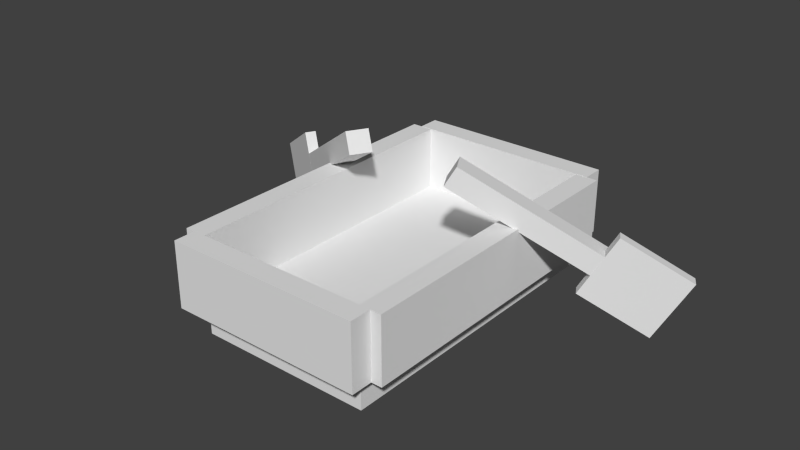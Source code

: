 # Source: boat.blend  (saved by Blender 2.76.0; exported with 4.5.12 LTS)
import bpy
from mathutils import Matrix  # noqa: F401  (used for matrix-valued properties, if any)

bpy.ops.wm.read_factory_settings(use_empty=True)
scene = bpy.context.scene
scene.name = 'Scene'

# ---- collections
col_collection_1 = bpy.data.collections.new('Collection 1'); scene.collection.children.link(col_collection_1)

# ---- world
world_world = bpy.data.worlds.new('World'); scene.world = world_world
world_world.color = (0.05088, 0.05088, 0.05088)
world_world.use_sun_shadow = False
world_world.sun_shadow_jitter_overblur = 0.0
world_world.cycles.sampling_method = 'MANUAL'
world_world.cycles.sample_map_resolution = 256

# ---- meshes
me_cube_008 = bpy.data.meshes.new('Cube.008')
me_cube_008.from_pydata([(-1.0, -1.0, -1.0), (-1.0, -1.0, 1.0), (-1.0, 1.0, -1.0), (-1.0, 1.0, 1.0), (1.0, -1.0, -1.0), (1.0, -1.0, 1.0), (1.0, 1.0, -1.0), (1.0, 1.0, 1.0)], [], [(0, 1, 3, 2), (2, 3, 7, 6), (6, 7, 5, 4), (4, 5, 1, 0), (2, 6, 4, 0), (7, 3, 1, 5)])
_uv = me_cube_008.uv_layers.new(name='UVMap')
_uv.uv.foreach_set('vector', [0.01562, 0.5781, 0.01562, 0.6719, 0.0, 0.6719, 0.0, 0.5781, 0.3125, 0.5781, 0.3125, 0.6719, 0.1719, 0.6719, 0.1719, 0.5781, 0.1719, 0.5781, 0.1719, 0.6719, 0.1562, 0.6719, 0.1562, 0.5781, 0.1562, 0.5781, 0.1562, 0.6719, 0.01562, 0.6719, 0.01562, 0.5781, 0.2969, 0.7031, 0.1562, 0.7031, 0.1562, 0.6719, 0.2969, 0.6719, 0.1562, 0.7031, 0.01562, 0.7031, 0.01562, 0.6719, 0.1562, 0.6719])
me_cube_008.use_remesh_preserve_volume = False
me_cube_008.use_remesh_preserve_attributes = False
me_cube_008.use_mirror_vertex_groups = False
me_cube_008.update()
me_cube_007 = bpy.data.meshes.new('Cube.007')
me_cube_007.from_pydata([(-1.0, -1.0, -1.0), (-1.0, -1.0, 1.0), (-1.0, 1.0, -1.0), (-1.0, 1.0, 1.0), (1.0, -1.0, -1.0), (1.0, -1.0, 1.0), (1.0, 1.0, -1.0), (1.0, 1.0, 1.0)], [], [(0, 1, 3, 2), (2, 3, 7, 6), (6, 7, 5, 4), (4, 5, 1, 0), (2, 6, 4, 0), (7, 3, 1, 5)])
_uv = me_cube_007.uv_layers.new(name='UVMap')
_uv.uv.foreach_set('vector', [0.625, 0.6875, 0.625, 0.7188, 0.4844, 0.7188, 0.4844, 0.6875, 0.7969, 0.6875, 0.7969, 0.7188, 0.7812, 0.7188, 0.7812, 0.6875, 0.7812, 0.6875, 0.7812, 0.7188, 0.6406, 0.7188, 0.6406, 0.6875, 0.6406, 0.6875, 0.6406, 0.7188, 0.625, 0.7188, 0.625, 0.6875, 0.6562, 1.0, 0.6406, 1.0, 0.6406, 0.7188, 0.6562, 0.7188, 0.6406, 1.0, 0.625, 1.0, 0.625, 0.7188, 0.6406, 0.7188])
me_cube_007.use_remesh_preserve_volume = False
me_cube_007.use_remesh_preserve_attributes = False
me_cube_007.use_mirror_vertex_groups = False
me_cube_007.update()
me_cube_006 = bpy.data.meshes.new('Cube.006')
me_cube_006.from_pydata([(-1.0, -1.0, -1.0), (-1.0, -1.0, 1.0), (-1.0, 1.0, -1.0), (-1.0, 1.0, 1.0), (1.0, -1.0, -1.0), (1.0, -1.0, 1.0), (1.0, 1.0, -1.0), (1.0, 1.0, 1.0)], [], [(0, 1, 3, 2), (2, 3, 7, 6), (6, 7, 5, 4), (4, 5, 1, 0), (2, 6, 4, 0), (7, 3, 1, 5)])
_uv = me_cube_006.uv_layers.new(name='UVMap')
_uv.uv.foreach_set('vector', [0.625, 0.375, 0.625, 0.4062, 0.4844, 0.4062, 0.4844, 0.375, 0.7969, 0.375, 0.7969, 0.4062, 0.7812, 0.4062, 0.7812, 0.375, 0.7812, 0.375, 0.7812, 0.4062, 0.6406, 0.4062, 0.6406, 0.375, 0.6406, 0.375, 0.6406, 0.4062, 0.625, 0.4062, 0.625, 0.375, 0.6562, 0.6875, 0.6406, 0.6875, 0.6406, 0.4062, 0.6562, 0.4062, 0.6406, 0.6875, 0.625, 0.6875, 0.625, 0.4062, 0.6406, 0.4062])
me_cube_006.use_remesh_preserve_volume = False
me_cube_006.use_remesh_preserve_attributes = False
me_cube_006.use_mirror_vertex_groups = False
me_cube_006.update()
me_cube_005 = bpy.data.meshes.new('Cube.005')
me_cube_005.from_pydata([(-1.0, -1.0, -1.0), (-1.0, -1.0, 1.0), (-1.0, 1.0, -1.0), (-1.0, 1.0, 1.0), (1.0, -1.0, -1.0), (1.0, -1.0, 1.0), (1.0, 1.0, -1.0), (1.0, 1.0, 1.0)], [], [(0, 1, 3, 2), (2, 3, 7, 6), (6, 7, 5, 4), (4, 5, 1, 0), (2, 6, 4, 0), (7, 3, 1, 5)])
_uv = me_cube_005.uv_layers.new(name='UVMap')
_uv.uv.foreach_set('vector', [0.5391, 0.4844, 0.5391, 0.5781, 0.4844, 0.5781, 0.4844, 0.4844, 0.6094, 0.4844, 0.6094, 0.5781, 0.6016, 0.5781, 0.6016, 0.4844, 0.6016, 0.4844, 0.6016, 0.5781, 0.5469, 0.5781, 0.5469, 0.4844, 0.5469, 0.4844, 0.5469, 0.5781, 0.5391, 0.5781, 0.5391, 0.4844, 0.5547, 0.6875, 0.5469, 0.6875, 0.5469, 0.5781, 0.5547, 0.5781, 0.5469, 0.6875, 0.5391, 0.6875, 0.5391, 0.5781, 0.5469, 0.5781])
me_cube_005.use_remesh_preserve_volume = False
me_cube_005.use_remesh_preserve_attributes = False
me_cube_005.use_mirror_vertex_groups = False
me_cube_005.update()
me_cube_004 = bpy.data.meshes.new('Cube.004')
me_cube_004.from_pydata([(-1.0, -1.0, -1.0), (-1.0, -1.0, 1.0), (-1.0, 1.0, -1.0), (-1.0, 1.0, 1.0), (1.0, -1.0, -1.0), (1.0, -1.0, 1.0), (1.0, 1.0, -1.0), (1.0, 1.0, 1.0)], [], [(0, 1, 3, 2), (2, 3, 7, 6), (6, 7, 5, 4), (4, 5, 1, 0), (2, 6, 4, 0), (7, 3, 1, 5)])
_uv = me_cube_004.uv_layers.new(name='UVMap')
_uv.uv.foreach_set('vector', [0.5391, 0.7969, 0.5391, 0.8906, 0.4844, 0.8906, 0.4844, 0.7969, 0.6094, 0.7969, 0.6094, 0.8906, 0.6016, 0.8906, 0.6016, 0.7969, 0.6016, 0.7969, 0.6016, 0.8906, 0.5469, 0.8906, 0.5469, 0.7969, 0.5469, 0.7969, 0.5469, 0.8906, 0.5391, 0.8906, 0.5391, 0.7969, 0.5547, 1.0, 0.5469, 1.0, 0.5469, 0.8906, 0.5547, 0.8906, 0.5469, 1.0, 0.5391, 1.0, 0.5391, 0.8906, 0.5469, 0.8906])
me_cube_004.use_remesh_preserve_volume = False
me_cube_004.use_remesh_preserve_attributes = False
me_cube_004.use_mirror_vertex_groups = False
me_cube_004.update()
me_cube_003 = bpy.data.meshes.new('Cube.003')
me_cube_003.from_pydata([(-1.0, -1.0, -1.0), (-1.0, -1.0, 1.0), (-1.0, 1.0, -1.0), (-1.0, 1.0, 1.0), (1.0, -1.0, -1.0), (1.0, -1.0, 1.0), (1.0, 1.0, -1.0), (1.0, 1.0, 1.0)], [], [(0, 1, 3, 2), (2, 3, 7, 6), (6, 7, 5, 4), (4, 5, 1, 0), (2, 6, 4, 0), (7, 3, 1, 5)])
_uv = me_cube_003.uv_layers.new(name='UVMap')
_uv.uv.foreach_set('vector', [0.01562, 0.2031, 0.01562, 0.2969, 0.0, 0.2969, 0.0, 0.2031, 0.4688, 0.2031, 0.4688, 0.2969, 0.25, 0.2969, 0.25, 0.2031, 0.25, 0.2031, 0.25, 0.2969, 0.2344, 0.2969, 0.2344, 0.2031, 0.2344, 0.2031, 0.2344, 0.2969, 0.01562, 0.2969, 0.01562, 0.2031, 0.4531, 0.3281, 0.2344, 0.3281, 0.2344, 0.2969, 0.4531, 0.2969, 0.2344, 0.3281, 0.01562, 0.3281, 0.01562, 0.2969, 0.2344, 0.2969])
me_cube_003.use_remesh_preserve_volume = False
me_cube_003.use_remesh_preserve_attributes = False
me_cube_003.use_mirror_vertex_groups = False
me_cube_003.update()
me_cube_002 = bpy.data.meshes.new('Cube.002')
me_cube_002.from_pydata([(-1.0, -1.0, -1.0), (-1.0, -1.0, 1.0), (-1.0, 1.0, -1.0), (-1.0, 1.0, 1.0), (1.0, -1.0, -1.0), (1.0, -1.0, 1.0), (1.0, 1.0, -1.0), (1.0, 1.0, 1.0)], [], [(0, 1, 3, 2), (2, 3, 7, 6), (6, 7, 5, 4), (4, 5, 1, 0), (2, 6, 4, 0), (7, 3, 1, 5)])
_uv = me_cube_002.uv_layers.new(name='UVMap')
_uv.uv.foreach_set('vector', [0.01562, 0.3281, 0.01562, 0.4219, 0.0, 0.4219, 0.0, 0.3281, 0.4688, 0.3281, 0.4688, 0.4219, 0.25, 0.4219, 0.25, 0.3281, 0.25, 0.3281, 0.25, 0.4219, 0.2344, 0.4219, 0.2344, 0.3281, 0.2344, 0.3281, 0.2344, 0.4219, 0.01562, 0.4219, 0.01562, 0.3281, 0.4531, 0.4531, 0.2344, 0.4531, 0.2344, 0.4219, 0.4531, 0.4219, 0.2344, 0.4531, 0.01562, 0.4531, 0.01562, 0.4219, 0.2344, 0.4219])
me_cube_002.use_remesh_preserve_volume = False
me_cube_002.use_remesh_preserve_attributes = False
me_cube_002.use_mirror_vertex_groups = False
me_cube_002.update()
me_cube_001 = bpy.data.meshes.new('Cube.001')
me_cube_001.from_pydata([(-1.0, -1.0, -1.0), (-1.0, -1.0, 1.0), (-1.0, 1.0, -1.0), (-1.0, 1.0, 1.0), (1.0, -1.0, -1.0), (1.0, -1.0, 1.0), (1.0, 1.0, -1.0), (1.0, 1.0, 1.0)], [], [(0, 1, 3, 2), (2, 3, 7, 6), (6, 7, 5, 4), (4, 5, 1, 0), (2, 6, 4, 0), (7, 3, 1, 5)])
_uv = me_cube_001.uv_layers.new(name='UVMap')
_uv.uv.foreach_set('vector', [0.01562, 0.5781, 0.01562, 0.6719, 0.0, 0.6719, 0.0, 0.5781, 0.3125, 0.5781, 0.3125, 0.6719, 0.1719, 0.6719, 0.1719, 0.5781, 0.1719, 0.5781, 0.1719, 0.6719, 0.1562, 0.6719, 0.1562, 0.5781, 0.1562, 0.5781, 0.1562, 0.6719, 0.01562, 0.6719, 0.01562, 0.5781, 0.2969, 0.7031, 0.1562, 0.7031, 0.1562, 0.6719, 0.2969, 0.6719, 0.1562, 0.7031, 0.01562, 0.7031, 0.01562, 0.6719, 0.1562, 0.6719])
me_cube_001.use_remesh_preserve_volume = False
me_cube_001.use_remesh_preserve_attributes = False
me_cube_001.use_mirror_vertex_groups = False
me_cube_001.update()
me_cube = bpy.data.meshes.new('Cube')
me_cube.from_pydata([(-1.0, -1.0, -1.0), (-1.0, -1.0, 1.0), (-1.0, 1.0, -1.0), (-1.0, 1.0, 1.0), (1.0, -1.0, -1.0), (1.0, -1.0, 1.0), (1.0, 1.0, -1.0), (1.0, 1.0, 1.0)], [], [(0, 1, 3, 2), (2, 3, 7, 6), (6, 7, 5, 4), (4, 5, 1, 0), (2, 6, 4, 0), (7, 3, 1, 5)])
_uv = me_cube.uv_layers.new(name='UVMap')
_uv.uv.foreach_set('vector', [0.02344, 0.7031, 0.02344, 0.9531, 0.0, 0.9531, 0.0, 0.7031, 0.4844, 0.7031, 0.4844, 0.9531, 0.2656, 0.9531, 0.2656, 0.7031, 0.2656, 0.7031, 0.2656, 0.9531, 0.2422, 0.9531, 0.2422, 0.7031, 0.2422, 0.7031, 0.2422, 0.9531, 0.02344, 0.9531, 0.02344, 0.7031, 0.4609, 1.0, 0.2422, 1.0, 0.2422, 0.9531, 0.4609, 0.9531, 0.2422, 1.0, 0.02344, 1.0, 0.02344, 0.9531, 0.2422, 0.9531])
me_cube.use_remesh_preserve_volume = False
me_cube.use_remesh_preserve_attributes = False
me_cube.use_mirror_vertex_groups = False
me_cube.update()
arm_armature = bpy.data.armatures.new('Armature')  # bones are not reproduced

# ---- objects
ob_armature = bpy.data.objects.new('Armature', arm_armature)
ob_cube_008 = bpy.data.objects.new('Cube.008', me_cube_008)
ob_paddle_left_1 = bpy.data.objects.new('paddle.left.1', me_cube_007)
ob_paddle_right1 = bpy.data.objects.new('paddle.right1', me_cube_006)
ob_paddle_left2 = bpy.data.objects.new('paddle.left2', me_cube_005)
ob_paddle_right2 = bpy.data.objects.new('paddle.right2', me_cube_004)
ob_cube_003 = bpy.data.objects.new('Cube.003', me_cube_003)
ob_cube_002 = bpy.data.objects.new('Cube.002', me_cube_002)
ob_cube_001 = bpy.data.objects.new('Cube.001', me_cube_001)
ob_cube = bpy.data.objects.new('Cube', me_cube)

# ---- transforms, parenting, visibility, modifiers, constraints
ob_armature.location = (-2.29e-25, 3.207, 0.7169)
ob_armature.rotation_euler = (1.571, 2.22e-16, 2.22e-16)
ob_armature.show_in_front = True
ob_armature.lineart.crease_threshold = 0.0
ob_cube_008.parent = ob_armature
ob_cube_008.matrix_parent_inverse = Matrix(((1.0, 2.22e-16, -2.22e-16, -5.53e-16), (2.22e-16, -4.47e-08, 1.0, -0.7169), (2.22e-16, -1.0, -4.371e-08, 3.207), (0.0, 0.0, 0.0, 1.0)))
ob_cube_008.location = (0.0, 2.997, 1.183)
ob_cube_008.scale = (1.8, 0.2, 0.6)
ob_cube_008.lineart.crease_threshold = 0.0
_vg = ob_cube_008.vertex_groups.new(name='boat')
_vg.add([0, 1, 2, 3, 4, 5, 6, 7], 1.0, 'REPLACE')
_vg = ob_cube_008.vertex_groups.new(name='paddle.left')
_vg = ob_cube_008.vertex_groups.new(name='paddle.right')
_m = ob_cube_008.modifiers.new('Armature', 'ARMATURE')
_m.object = ob_armature
ob_paddle_left_1.parent = ob_armature
ob_paddle_left_1.matrix_parent_inverse = Matrix(((1.0, 2.22e-16, -2.22e-16, -5.53e-16), (2.22e-16, -4.47e-08, 1.0, -0.7169), (2.22e-16, -1.0, -4.371e-08, 3.207), (0.0, 0.0, 0.0, 1.0)))
ob_paddle_left_1.location = (2.303, 0.8794, 1.682)
ob_paddle_left_1.rotation_euler = (-0.5236, -2.831e-08, -1.047)
ob_paddle_left_1.scale = (0.2, 1.8, 0.2)
ob_paddle_left_1.lineart.crease_threshold = 0.0
_vg = ob_paddle_left_1.vertex_groups.new(name='boat')
_vg = ob_paddle_left_1.vertex_groups.new(name='paddle.left')
_vg.add([0, 1, 2, 3, 4, 5, 6, 7], 1.0, 'REPLACE')
_vg = ob_paddle_left_1.vertex_groups.new(name='paddle.right')
_m = ob_paddle_left_1.modifiers.new('Armature', 'ARMATURE')
_m.object = ob_armature
ob_paddle_right1.parent = ob_armature
ob_paddle_right1.matrix_parent_inverse = Matrix(((1.0, 2.22e-16, -2.22e-16, -5.53e-16), (2.22e-16, -4.47e-08, 1.0, -0.7169), (2.22e-16, -1.0, -4.371e-08, 3.207), (0.0, 0.0, 0.0, 1.0)))
ob_paddle_right1.location = (-2.317, 0.8799, 1.664)
ob_paddle_right1.rotation_euler = (0.5236, 1.54e-08, -2.094)
ob_paddle_right1.scale = (0.2, 1.8, 0.2)
ob_paddle_right1.lineart.crease_threshold = 0.0
_vg = ob_paddle_right1.vertex_groups.new(name='boat')
_vg = ob_paddle_right1.vertex_groups.new(name='paddle.left')
_vg = ob_paddle_right1.vertex_groups.new(name='paddle.right')
_vg.add([0, 1, 2, 3, 4, 5, 6, 7], 1.0, 'REPLACE')
_m = ob_paddle_right1.modifiers.new('Armature', 'ARMATURE')
_m.object = ob_armature
ob_paddle_left2.parent = ob_armature
ob_paddle_left2.matrix_parent_inverse = Matrix(((1.0, 2.22e-16, -2.22e-16, -5.53e-16), (2.22e-16, -4.47e-08, 1.0, -0.7169), (2.22e-16, -1.0, -4.371e-08, 3.207), (0.0, 0.0, 0.0, 1.0)))
ob_paddle_left2.location = (3.556, 1.485, 0.8865)
ob_paddle_left2.rotation_euler = (3.665, 1.877e-07, 2.094)
ob_paddle_left2.scale = (0.1, 0.7, 0.6)
ob_paddle_left2.lineart.crease_threshold = 0.0
_vg = ob_paddle_left2.vertex_groups.new(name='boat')
_vg = ob_paddle_left2.vertex_groups.new(name='paddle.left')
_vg.add([0, 1, 2, 3, 4, 5, 6, 7], 1.0, 'REPLACE')
_vg = ob_paddle_left2.vertex_groups.new(name='paddle.right')
_m = ob_paddle_left2.modifiers.new('Armature', 'ARMATURE')
_m.object = ob_armature
ob_paddle_right2.parent = ob_armature
ob_paddle_right2.matrix_parent_inverse = Matrix(((1.0, 2.22e-16, -2.22e-16, -5.53e-16), (2.22e-16, -4.47e-08, 1.0, -0.7169), (2.22e-16, -1.0, -4.371e-08, 3.207), (0.0, 0.0, 0.0, 1.0)))
ob_paddle_right2.location = (-3.568, 1.486, 0.8668)
ob_paddle_right2.rotation_euler = (-0.5236, -7.02e-09, 1.047)
ob_paddle_right2.scale = (0.1, 0.7, 0.6)
ob_paddle_right2.lineart.crease_threshold = 0.0
_vg = ob_paddle_right2.vertex_groups.new(name='boat')
_vg = ob_paddle_right2.vertex_groups.new(name='paddle.left')
_vg = ob_paddle_right2.vertex_groups.new(name='paddle.right')
_vg.add([0, 1, 2, 3, 4, 5, 6, 7], 1.0, 'REPLACE')
_m = ob_paddle_right2.modifiers.new('Armature', 'ARMATURE')
_m.object = ob_armature
ob_cube_003.parent = ob_armature
ob_cube_003.matrix_parent_inverse = Matrix(((1.0, 2.22e-16, -2.22e-16, -5.53e-16), (2.22e-16, -4.47e-08, 1.0, -0.7169), (2.22e-16, -1.0, -4.371e-08, 3.207), (0.0, 0.0, 0.0, 1.0)))
ob_cube_003.location = (-1.782, -0.0003185, 1.177)
ob_cube_003.rotation_euler = (0.0, -0.0, -1.571)
ob_cube_003.scale = (2.8, 0.2, 0.6)
ob_cube_003.lineart.crease_threshold = 0.0
_vg = ob_cube_003.vertex_groups.new(name='boat')
_vg.add([0, 1, 2, 3, 4, 5, 6, 7], 1.0, 'REPLACE')
_vg = ob_cube_003.vertex_groups.new(name='paddle.left')
_vg = ob_cube_003.vertex_groups.new(name='paddle.right')
_m = ob_cube_003.modifiers.new('Armature', 'ARMATURE')
_m.object = ob_armature
ob_cube_002.parent = ob_armature
ob_cube_002.matrix_parent_inverse = Matrix(((1.0, 2.22e-16, -2.22e-16, -5.53e-16), (2.22e-16, -4.47e-08, 1.0, -0.7169), (2.22e-16, -1.0, -4.371e-08, 3.207), (0.0, 0.0, 0.0, 1.0)))
ob_cube_002.location = (1.795, 0.003531, 1.179)
ob_cube_002.rotation_euler = (0.0, -0.0, -1.571)
ob_cube_002.scale = (2.8, 0.2, 0.6)
ob_cube_002.lineart.crease_threshold = 0.0
_vg = ob_cube_002.vertex_groups.new(name='boat')
_vg.add([0, 1, 2, 3, 4, 5, 6, 7], 1.0, 'REPLACE')
_vg = ob_cube_002.vertex_groups.new(name='paddle.left')
_vg = ob_cube_002.vertex_groups.new(name='paddle.right')
_m = ob_cube_002.modifiers.new('Armature', 'ARMATURE')
_m.object = ob_armature
ob_cube_001.parent = ob_armature
ob_cube_001.matrix_parent_inverse = Matrix(((1.0, 2.22e-16, -2.22e-16, -5.53e-16), (2.22e-16, -4.47e-08, 1.0, -0.7169), (2.22e-16, -1.0, -4.371e-08, 3.207), (0.0, 0.0, 0.0, 1.0)))
ob_cube_001.location = (0.0, -2.995, 1.183)
ob_cube_001.scale = (1.8, 0.2, 0.6)
ob_cube_001.lineart.crease_threshold = 0.0
_vg = ob_cube_001.vertex_groups.new(name='boat')
_vg.add([0, 1, 2, 3, 4, 5, 6, 7], 1.0, 'REPLACE')
_vg = ob_cube_001.vertex_groups.new(name='paddle.left')
_vg = ob_cube_001.vertex_groups.new(name='paddle.right')
_m = ob_cube_001.modifiers.new('Armature', 'ARMATURE')
_m.object = ob_armature
ob_cube.parent = ob_armature
ob_cube.matrix_parent_inverse = Matrix(((1.0, 2.22e-16, -2.22e-16, -5.53e-16), (2.22e-16, -4.47e-08, 1.0, -0.7169), (2.22e-16, -1.0, -4.371e-08, 3.207), (0.0, 0.0, 0.0, 1.0)))
ob_cube.location = (0.0, 0.0, 0.3013)
ob_cube.rotation_euler = (-1.571, -3.142, -1.571)
ob_cube.scale = (2.8, 0.3, 1.6)
ob_cube.lineart.crease_threshold = 0.0
_vg = ob_cube.vertex_groups.new(name='boat')
_vg.add([0, 1, 2, 3, 4, 5, 6, 7], 1.0, 'REPLACE')
_vg = ob_cube.vertex_groups.new(name='paddle.left')
_vg = ob_cube.vertex_groups.new(name='paddle.right')
_m = ob_cube.modifiers.new('Armature', 'ARMATURE')
_m.object = ob_armature

# ---- collection membership
col_collection_1.objects.link(ob_armature)
col_collection_1.objects.link(ob_cube_008)
col_collection_1.objects.link(ob_paddle_left_1)
col_collection_1.objects.link(ob_paddle_right1)
col_collection_1.objects.link(ob_paddle_left2)
col_collection_1.objects.link(ob_paddle_right2)
col_collection_1.objects.link(ob_cube_003)
col_collection_1.objects.link(ob_cube_002)
col_collection_1.objects.link(ob_cube_001)
col_collection_1.objects.link(ob_cube)

# ---- scene / render settings (as saved in the file)
scene.frame_start = 0; scene.frame_end = 40; scene.frame_set(0)
scene.render.engine = 'BLENDER_EEVEE_NEXT'
scene.render.resolution_percentage = 50
scene.render.dither_intensity = 0.0
scene.render.film_transparent = True
scene.cycles.use_denoising = False
scene.cycles.samples = 10
scene.cycles.sampling_pattern = 'TABULATED_SOBOL'
scene.cycles.light_sampling_threshold = 0.0
scene.cycles.use_adaptive_sampling = False
scene.cycles.use_light_tree = False
scene.cycles.blur_glossy = 0.0
scene.cycles.pixel_filter_type = 'GAUSSIAN'
scene.cycles.sample_clamp_indirect = 0.0
scene.view_settings.view_transform = 'Standard'
bpy.context.view_layer.update()

# ---- added for rendering (the .blend has no active camera and no usable light): camera, sun
cam_auto = bpy.data.cameras.new('AutoCamera')
cam_auto.lens = 50.0
cam_auto.sensor_width = 36.0
cam_auto.clip_end = 1000.0
ob_auto_camera = bpy.data.objects.new('AutoCamera', cam_auto)
scene.collection.objects.link(ob_auto_camera)
ob_auto_camera.location = (10.371, -12.4516, 9.67814)
ob_auto_camera.rotation_euler = (1.09748, -7.21219e-08, 0.694738)
scene.camera = ob_auto_camera
light_auto_sun = bpy.data.lights.new('AutoSun', 'SUN')
light_auto_sun.energy = 3.0
light_auto_sun.angle = 0.0523599
ob_auto_sun = bpy.data.objects.new('AutoSun', light_auto_sun)
scene.collection.objects.link(ob_auto_sun)
ob_auto_sun.rotation_euler = (0.872665, 0.174533, 0.523599)
bpy.context.view_layer.update()
